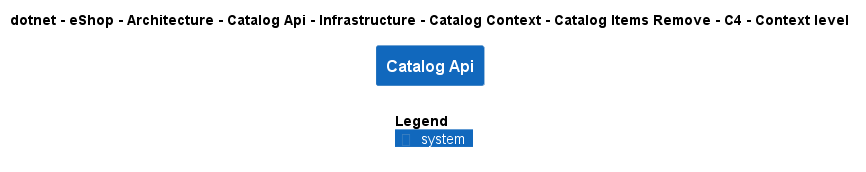

The diagram above was rendered by PlantUML. Its source (embedded in the PNG):
@startuml
!include ..\..\..\..\..\..\..\..\..\..\..\.c4s\C4_Context.puml

AddElementTag("c4interflow:lifecycle:new", $bgColor=green, $fontColor=#ffffff, $borderColor=green, $shadowing="False")
AddElementTag("c4interflow:lifecycle:changed", $bgColor=orange, $fontColor=#ffffff, $borderColor=orange, $shadowing="False")
AddElementTag("c4interflow:lifecycle:removed", $bgColor=red, $fontColor=#ffffff, $borderColor=red, $shadowing="False")

AddRelTag("c4interflow:lifecycle:new", $textColor=green, $lineColor=green)
AddRelTag("c4interflow:lifecycle:changed", $textColor=orange, $lineColor=orange)
AddRelTag("c4interflow:lifecycle:removed", $textColor=red, $lineColor=red)

SHOW_PERSON_PORTRAIT()
LAYOUT_TOP_DOWN()

skinparam linetype polyline

title dotnet - eShop - Architecture - Catalog Api - Infrastructure - Catalog Context - Catalog Items Remove - C4 - Context level

System(dotnet.eShop.Architecture.SoftwareSystems.CatalogApi, "Catalog Api", "")



SHOW_LEGEND()
@enduml